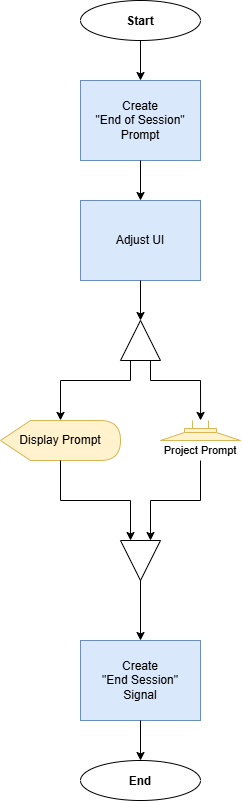

The diagram above was exported from draw.io. Its source (the exported page's mxGraphModel, read from the mxfile embedded in the PNG):
<mxGraphModel dx="2761" dy="1066" grid="1" gridSize="10" guides="1" tooltips="1" connect="1" arrows="1" fold="1" page="1" pageScale="1" pageWidth="850" pageHeight="1100" math="0" shadow="0">
  <root>
    <mxCell id="0" />
    <mxCell id="1" parent="0" />
    <mxCell id="2" parent="1" style="rounded=0;whiteSpace=wrap;html=1;fillColor=#dae8fc;strokeColor=#6c8ebf;" value="Create&lt;div&gt;&quot;End of Session&quot;&lt;/div&gt;&lt;div&gt;Prompt&lt;/div&gt;" vertex="1">
      <mxGeometry height="80" width="120" x="-40" y="1040" as="geometry" />
    </mxCell>
    <mxCell id="3" parent="1" style="rounded=0;whiteSpace=wrap;html=1;fillColor=#dae8fc;strokeColor=#6c8ebf;" value="Create&lt;div&gt;&quot;End Session&quot;&lt;/div&gt;&lt;div&gt;Signal&lt;/div&gt;" vertex="1">
      <mxGeometry height="80" width="120" x="-40" y="1600" as="geometry" />
    </mxCell>
    <mxCell id="4" parent="1" style="ellipse;whiteSpace=wrap;html=1;shapeInside=1;" value="&lt;b&gt;End&lt;/b&gt;" vertex="1">
      <mxGeometry height="40" width="120" x="-40" y="1720" as="geometry" />
    </mxCell>
    <mxCell id="5" parent="1" style="ellipse;whiteSpace=wrap;html=1;shapeInside=1;" value="&lt;b&gt;Start&lt;/b&gt;" vertex="1">
      <mxGeometry height="40" width="120" x="-40" y="960" as="geometry" />
    </mxCell>
    <mxCell id="6" edge="1" parent="1" source="5" style="endArrow=classic;html=1;rounded=0;defaultLabelBackgroundColor=page;labelPadding=0 4;entryX=0.5;entryY=0;entryDx=0;entryDy=0;exitX=0.5;exitY=1;exitDx=0;exitDy=0;" target="2" value="">
      <mxGeometry height="50" relative="1" width="50" as="geometry">
        <mxPoint x="80" y="1000" as="sourcePoint" />
        <mxPoint x="130" y="950" as="targetPoint" />
      </mxGeometry>
    </mxCell>
    <mxCell id="7" edge="1" parent="1" style="endArrow=classic;html=1;rounded=0;defaultLabelBackgroundColor=page;labelPadding=0 4;entryX=0.5;entryY=0;entryDx=0;entryDy=0;" target="4" value="">
      <mxGeometry height="50" relative="1" width="50" as="geometry">
        <mxPoint x="20" y="1680" as="sourcePoint" />
        <mxPoint x="-220" y="1410" as="targetPoint" />
      </mxGeometry>
    </mxCell>
    <mxCell id="8" parent="1" style="rounded=0;whiteSpace=wrap;html=1;fillColor=#dae8fc;strokeColor=#6c8ebf;" value="Adjust UI" vertex="1">
      <mxGeometry height="80" width="120" x="-40" y="1160" as="geometry" />
    </mxCell>
    <mxCell id="9" parent="1" style="shape=display;whiteSpace=wrap;html=1;fillColor=#fff2cc;strokeColor=#d6b656;" value="Display Prompt" vertex="1">
      <mxGeometry height="40" width="120" x="-120" y="1380" as="geometry" />
    </mxCell>
    <mxCell id="10" parent="1" style="pointerEvents=1;verticalLabelPosition=bottom;shadow=0;dashed=0;align=center;html=1;verticalAlign=top;shape=mxgraph.electrical.electro-mechanical.loudspeaker;labelPerimeter=1;rotation=90;fillColor=#fff2cc;strokeColor=#d6b656;" value="" vertex="1">
      <mxGeometry height="80" width="20" x="70" y="1350" as="geometry" />
    </mxCell>
    <mxCell id="11" parent="1" style="text;html=1;whiteSpace=wrap;strokeColor=none;fillColor=none;align=center;verticalAlign=middle;rounded=0;" value="&lt;font style=&quot;font-size: 11px;&quot;&gt;Project Prompt&lt;/font&gt;" vertex="1">
      <mxGeometry height="20" width="80" x="40" y="1400" as="geometry" />
    </mxCell>
    <mxCell id="12" parent="1" style="triangle;whiteSpace=wrap;html=1;shapeInside=1;rotation=-90;" value="" vertex="1">
      <mxGeometry height="40" width="40" y="1280" as="geometry" />
    </mxCell>
    <mxCell id="13" edge="1" parent="1" source="8" style="endArrow=classic;html=1;rounded=0;defaultLabelBackgroundColor=page;labelPadding=0 4;exitX=0.5;exitY=1;exitDx=0;exitDy=0;entryX=1;entryY=0.5;entryDx=0;entryDy=0;" target="12" value="">
      <mxGeometry height="50" relative="1" width="50" as="geometry">
        <mxPoint x="40" y="1340" as="sourcePoint" />
        <mxPoint x="90" y="1290" as="targetPoint" />
      </mxGeometry>
    </mxCell>
    <mxCell id="14" edge="1" parent="1" source="12" style="endArrow=classic;html=1;rounded=0;defaultLabelBackgroundColor=page;labelPadding=0 4;entryX=0.5;entryY=-0.002;entryDx=0;entryDy=0;entryPerimeter=0;exitX=0;exitY=0.25;exitDx=0;exitDy=0;" target="9" value="">
      <mxGeometry height="50" relative="1" width="50" x="-0.0357" as="geometry">
        <Array as="points">
          <mxPoint x="10" y="1340" />
          <mxPoint x="-60" y="1340" />
        </Array>
        <mxPoint x="-30" y="1370" as="sourcePoint" />
        <mxPoint x="20" y="1320" as="targetPoint" />
      </mxGeometry>
    </mxCell>
    <mxCell id="15" edge="1" parent="1" source="12" style="endArrow=classic;html=1;rounded=0;defaultLabelBackgroundColor=page;labelPadding=0 4;exitX=0;exitY=0.75;exitDx=0;exitDy=0;entryX=-0.003;entryY=0.499;entryDx=0;entryDy=0;entryPerimeter=0;" target="10" value="">
      <mxGeometry height="50" relative="1" width="50" x="-0.1099" as="geometry">
        <Array as="points">
          <mxPoint x="30" y="1340" />
          <mxPoint x="80" y="1340" />
        </Array>
        <mxPoint x="-40" y="1380" as="sourcePoint" />
        <mxPoint x="80" y="1350" as="targetPoint" />
      </mxGeometry>
    </mxCell>
    <mxCell id="16" parent="1" style="triangle;whiteSpace=wrap;html=1;shapeInside=1;rotation=90;" value="" vertex="1">
      <mxGeometry height="40" width="40" y="1500" as="geometry" />
    </mxCell>
    <mxCell id="17" edge="1" parent="1" source="9" style="endArrow=classic;html=1;rounded=0;defaultLabelBackgroundColor=page;labelPadding=0 4;entryX=0;entryY=0.75;entryDx=0;entryDy=0;exitX=0.5;exitY=0.999;exitDx=0;exitDy=0;exitPerimeter=0;" target="16" value="">
      <mxGeometry height="50" relative="1" width="50" x="0.1336" as="geometry">
        <Array as="points">
          <mxPoint x="-60" y="1460" />
          <mxPoint x="10" y="1460" />
        </Array>
        <mxPoint x="-60" y="1430" as="sourcePoint" />
        <mxPoint x="-240" y="1390" as="targetPoint" />
      </mxGeometry>
    </mxCell>
    <mxCell id="18" edge="1" parent="1" source="11" style="endArrow=classic;html=1;rounded=0;defaultLabelBackgroundColor=page;labelPadding=0 4;entryX=0;entryY=0.25;entryDx=0;entryDy=0;exitX=0.5;exitY=1;exitDx=0;exitDy=0;" target="16" value="">
      <mxGeometry height="50" relative="1" width="50" as="geometry">
        <Array as="points">
          <mxPoint x="80" y="1460" />
          <mxPoint x="30" y="1460" />
        </Array>
        <mxPoint x="-180" y="1420" as="sourcePoint" />
        <mxPoint x="-130" y="1370" as="targetPoint" />
      </mxGeometry>
    </mxCell>
    <mxCell id="19" edge="1" parent="1" source="2" style="endArrow=classic;html=1;rounded=0;defaultLabelBackgroundColor=page;labelPadding=0 4;entryX=0.5;entryY=0;entryDx=0;entryDy=0;exitX=0.5;exitY=1;exitDx=0;exitDy=0;" target="8" value="">
      <mxGeometry height="50" relative="1" width="50" as="geometry">
        <mxPoint x="-70" y="1210" as="sourcePoint" />
        <mxPoint x="-20" y="1160" as="targetPoint" />
      </mxGeometry>
    </mxCell>
    <mxCell id="20" edge="1" parent="1" source="16" style="endArrow=classic;html=1;rounded=0;defaultLabelBackgroundColor=page;labelPadding=0 4;exitX=1;exitY=0.5;exitDx=0;exitDy=0;entryX=0.5;entryY=0;entryDx=0;entryDy=0;" target="3" value="">
      <mxGeometry height="50" relative="1" width="50" as="geometry">
        <mxPoint x="-110" y="1690" as="sourcePoint" />
        <mxPoint x="-60" y="1640" as="targetPoint" />
      </mxGeometry>
    </mxCell>
  </root>
</mxGraphModel>